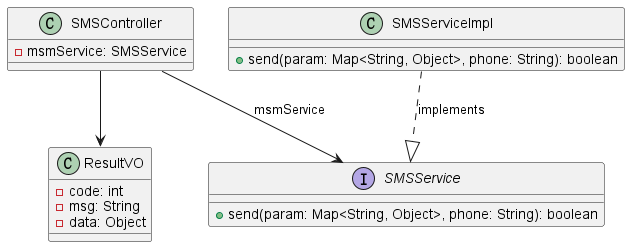

The diagram above was rendered by PlantUML. Its source (embedded in the PNG):
@startuml

class SMSController {
    - msmService: SMSService
}

interface SMSService {
    + send(param: Map<String, Object>, phone: String): boolean
}

class SMSServiceImpl {
    + send(param: Map<String, Object>, phone: String): boolean
}

class ResultVO {
    - code: int
    - msg: String
    - data: Object
}

SMSController --> SMSService : msmService
SMSServiceImpl ..|> SMSService : implements
SMSController --> ResultVO

@enduml